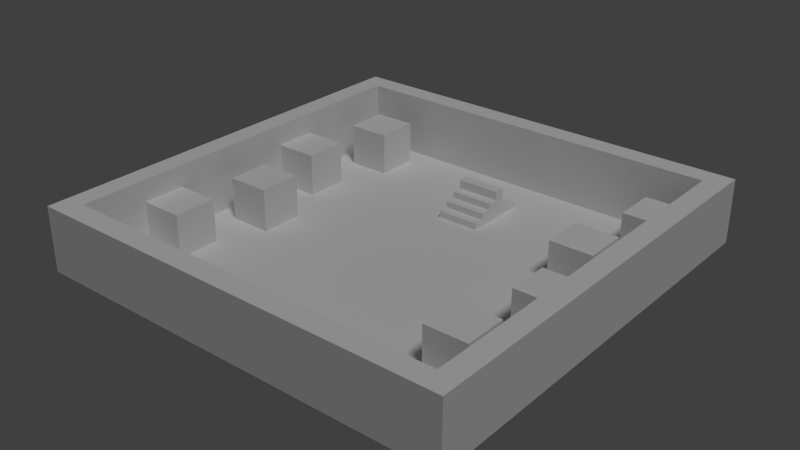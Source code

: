 # Source: test.blend  (saved by Blender 2.75.0; exported with 4.5.12 LTS)
import bpy
from mathutils import Matrix  # noqa: F401  (used for matrix-valued properties, if any)

bpy.ops.wm.read_factory_settings(use_empty=True)
scene = bpy.context.scene
scene.name = 'Scene'

# ---- collections
col_collection_1 = bpy.data.collections.new('Collection 1'); scene.collection.children.link(col_collection_1)

# ---- images (referenced by path relative to the original .blend; pixels are not part of the script)
import os
ASSET_DIR = os.environ.get("B2B_ASSET_DIR", "")  # directory of the original .blend (textures are referenced by path, not embedded)
HERE = os.path.dirname(os.path.abspath(__file__))  # packed textures are extracted next to this script under _unpacked/

def load_image(name, relpath, width, height, colorspace="sRGB"):
    """Load a texture the original file referenced (path relative to the .blend, or extracted next to this script)."""
    p = next((c for c in (os.path.join(HERE, relpath), os.path.join(ASSET_DIR, relpath)) if relpath and os.path.exists(c)), "")
    if p:
        img = bpy.data.images.load(p, check_existing=True)
        img.name = name
    else:  # same state as the original file: an image datablock whose file is absent (Cycles renders it pink)
        img = bpy.data.images.new(name, width, height)
        img.source = "FILE"
        img.filepath = "//" + (relpath or name)
    img.colorspace_settings.name = colorspace
    return img
img_instance = load_image('instance', 'tex/stairs-lm.jpg', 1024, 1024, 'sRGB')

# ---- materials (node trees are filled in below, after node groups)
mat_material_001 = bpy.data.materials.new('Material.001')
mat_material_001.alpha_threshold = 0.0
mat_material_001.roughness = 0.5

# ---- material node trees
mat_material_001.use_nodes = True; mat_material_001.node_tree.nodes.clear()
_N = mat_material_001.node_tree.nodes; _L = mat_material_001.node_tree.links
n0 = _N.new('ShaderNodeOutputMaterial'); n0.name = 'Material Output'; n0.location = (300, 300)
n1 = _N.new('ShaderNodeTexImage'); n1.name = 'Image Texture'; n1.location = (11, 582)
n1.width = 140
n1.image = img_instance
n2 = _N.new('ShaderNodeBsdfDiffuse'); n2.name = 'Diffuse BSDF'; n2.location = (10, 300)
_L.new(n2.outputs[0], n0.inputs[0])
n0.is_active_output = True

# ---- world
world_world = bpy.data.worlds.new('World'); scene.world = world_world
world_world.color = (0.05088, 0.05088, 0.05088)
world_world.use_sun_shadow = False
world_world.sun_shadow_jitter_overblur = 0.0
world_world.cycles.sampling_method = 'MANUAL'
world_world.cycles.sample_map_resolution = 256

# ---- lights
light_sun = bpy.data.lights.new('Sun', 'SUN')
light_sun.transmission_factor = 0.0
light_sun.angle = 0.1993
light_sun.energy = 1.0
light_sun.shadow_buffer_clip_start = 0.5
light_sun.shadow_soft_size = 0.1
light_sun.shadow_cascade_max_distance = 1000.0
light_sun.cycles.use_multiple_importance_sampling = False

# ---- meshes
me_cube_004 = bpy.data.meshes.new('Cube.004')
me_cube_004.from_pydata([(-1.0, 4.0, 2.235e-08), (-1.0, 4.0, 0.3), (-1.0, 4.5, 2.235e-08), (-1.0, 4.5, 0.3), (1.0, 4.0, 2.235e-08), (1.0, 4.0, 0.3), (1.0, 4.5, 2.235e-08), (1.0, 4.5, 0.3), (-1.0, 5.0, 2.235e-08), (-1.0, 5.0, 0.3), (1.0, 5.0, 2.235e-08), (1.0, 5.0, 0.3), (-1.0, 5.5, 2.235e-08), (-1.0, 5.5, 0.3), (1.0, 5.5, 2.235e-08), (1.0, 5.5, 0.3), (-1.0, 6.0, 2.235e-08), (-1.0, 6.0, 0.3), (1.0, 6.0, 2.235e-08), (1.0, 6.0, 0.3), (-1.0, 6.5, 2.235e-08), (-1.0, 6.5, 0.3), (1.0, 6.5, 2.235e-08), (1.0, 6.5, 0.3), (-1.0, 7.0, 2.235e-08), (-1.0, 7.0, 0.3), (1.0, 7.0, 2.235e-08), (1.0, 7.0, 0.3), (-1.0, 4.5, 0.6), (1.0, 4.5, 0.6), (-1.0, 5.0, 0.6), (1.0, 5.0, 0.6), (-1.0, 5.0, 0.9), (1.0, 5.0, 0.9), (-1.0, 5.5, 0.9), (1.0, 5.5, 0.9), (-1.0, 5.5, 1.3), (1.0, 5.5, 1.3), (-1.0, 6.0, 1.3), (1.0, 6.0, 1.3), (-1.0, 6.0, 0.6), (1.0, 6.0, 0.6), (-1.0, 6.5, 0.6), (1.0, 6.5, 0.6)], [], [(1, 3, 2, 0), (2, 3, 9, 8), (7, 5, 4, 6), (5, 1, 0, 4), (5, 7, 3, 1), (9, 11, 33, 32), (7, 6, 10, 11), (11, 9, 30, 31), (15, 14, 18, 19), (11, 10, 14, 15), (8, 9, 13, 12), (12, 13, 17, 16), (17, 13, 36, 38), (23, 22, 26, 27), (21, 17, 40, 42), (19, 18, 22, 23), (16, 17, 21, 20), (25, 27, 26, 24), (20, 21, 25, 24), (21, 23, 27, 25), (28, 29, 31, 30), (9, 3, 28, 30), (7, 11, 31, 29), (3, 7, 29, 28), (32, 33, 35, 34), (11, 15, 35, 33), (13, 9, 32, 34), (15, 13, 34, 35), (36, 37, 39, 38), (13, 15, 37, 36), (15, 19, 39, 37), (19, 17, 38, 39), (40, 41, 43, 42), (23, 21, 42, 43), (19, 23, 43, 41), (17, 19, 41, 40)])
_uv = me_cube_004.uv_layers.new(name='UVMap')
_uv.uv.foreach_set('vector', [0.434, 0.6, 0.434, 0.5, 0.4906, 0.5, 0.4906, 0.6, 0.4906, 0.5, 0.434, 0.5, 0.434, 0.4, 0.4906, 0.4, 0.1887, 0.1, 0.1887, 0.0, 0.2453, 0.0, 0.2453, 0.1, 1.0, 0.0, 1.0, 0.4, 0.9434, 0.4, 0.9434, 0.0, 0.7925, 0.4, 0.8868, 0.4, 0.8868, 0.8, 0.7925, 0.8, 0.6792, 0.4, 0.6792, 4.768e-08, 0.7925, 0.0, 0.7925, 0.4, 0.1887, 0.1, 0.2453, 0.1, 0.2453, 0.2, 0.1887, 0.2, 0.3774, 1.0, 0.3774, 0.6, 0.434, 0.6, 0.434, 1.0, 0.1887, 0.3, 0.2453, 0.3, 0.2453, 0.4, 0.1887, 0.4, 0.1887, 0.2, 0.2453, 0.2, 0.2453, 0.3, 0.1887, 0.3, 0.4906, 0.4, 0.434, 0.4, 0.434, 0.3, 0.4906, 0.3, 0.4906, 0.3, 0.434, 0.3, 0.434, 0.2, 0.4906, 0.2, 0.434, 0.2, 0.434, 0.3, 0.2453, 0.3, 0.2453, 0.2, 0.1887, 0.5, 0.2453, 0.5, 0.2453, 0.6, 0.1887, 0.6, 0.434, 0.1, 0.434, 0.2, 0.3774, 0.2, 0.3774, 0.1, 0.1887, 0.4, 0.2453, 0.4, 0.2453, 0.5, 0.1887, 0.5, 0.4906, 0.2, 0.434, 0.2, 0.434, 0.1, 0.4906, 0.1, 0.4906, 0.6, 0.4906, 1.0, 0.434, 1.0, 0.434, 0.6, 0.4906, 0.1, 0.434, 0.1, 0.434, 0.0, 0.4906, 0.0, 0.283, 1.0, 0.283, 0.6, 0.3774, 0.6, 0.3774, 1.0, 0.8868, 0.0, 0.8868, 0.4, 0.7925, 0.4, 0.7925, 2.384e-08, 0.434, 0.4, 0.434, 0.5, 0.3774, 0.5, 0.3774, 0.4, 0.1887, 0.1, 0.1887, 0.2, 0.1321, 0.2, 0.1321, 0.1, 0.8868, 0.4, 0.8868, 0.0, 0.9434, 0.0, 0.9434, 0.4, 0.283, 0.6, 0.283, 1.0, 0.1887, 1.0, 0.1887, 0.6, 0.1887, 0.2, 0.1887, 0.3, 0.07547, 0.3, 0.07547, 0.2, 0.434, 0.3, 0.434, 0.4, 0.3208, 0.4, 0.3208, 0.3, 0.7925, 0.4, 0.7925, 0.8, 0.6792, 0.8, 0.6792, 0.4, 0.1887, 0.6, 0.1887, 1.0, 0.09434, 1.0, 0.09434, 0.6, 0.4906, 0.4, 0.4906, 4.768e-08, 0.6792, 0.0, 0.6792, 0.4, 0.1887, 0.3, 0.1887, 0.4, 4.498e-08, 0.4, 0.0, 0.3, 0.4906, 0.8, 0.4906, 0.4, 0.6792, 0.4, 0.6792, 0.8, 0.09434, 0.6, 0.09434, 1.0, 0.0, 1.0, 0.0, 0.6, 0.9434, 0.8, 0.9434, 0.4, 1.0, 0.4, 1.0, 0.8, 0.1887, 0.4, 0.1887, 0.5, 0.1321, 0.5, 0.1321, 0.4, 0.8868, 0.8, 0.8868, 0.4, 0.9434, 0.4, 0.9434, 0.8])
me_cube_004.materials.append(mat_material_001)
me_cube_004.use_remesh_preserve_volume = False
me_cube_004.use_remesh_preserve_attributes = False
me_cube_004.use_mirror_vertex_groups = False
me_cube_004.update()
me_cube_003 = bpy.data.meshes.new('Cube.003')
me_cube_003.from_pydata([(-10.0, -9.0, 0.0), (-10.0, -9.0, 3.0), (-10.0, 9.0, 0.0), (-10.0, 9.0, 3.0), (-9.0, -9.0, 0.0), (-9.0, -9.0, 3.0), (-9.0, 9.0, 0.0), (-9.0, 9.0, 3.0), (-10.0, 10.0, 0.0), (-10.0, 10.0, 3.0), (-9.0, 10.0, 0.0), (-9.0, 10.0, 3.0), (-10.0, -10.0, 0.0), (-10.0, -10.0, 3.0), (-9.0, -10.0, 0.0), (-9.0, -10.0, 3.0), (9.0, 9.0, 0.0), (9.0, 9.0, 3.0), (9.0, 10.0, 0.0), (9.0, 10.0, 3.0), (10.0, 9.0, 0.0), (10.0, 9.0, 3.0), (10.0, 10.0, 0.0), (10.0, 10.0, 3.0), (9.0, -9.0, 0.0), (9.0, -9.0, 3.0), (10.0, -9.0, 0.0), (10.0, -9.0, 3.0), (9.0, -10.0, 0.0), (9.0, -10.0, 3.0), (10.0, -10.0, 0.0), (10.0, -10.0, 3.0)], [], [(1, 3, 2, 0), (7, 5, 4, 6), (5, 1, 13, 15), (5, 7, 3, 1), (9, 11, 10, 8), (3, 7, 11, 9), (2, 3, 9, 8), (10, 11, 19, 18), (15, 13, 12, 14), (15, 29, 25, 5), (1, 0, 12, 13), (11, 7, 17, 19), (7, 6, 16, 17), (21, 20, 22, 23), (20, 21, 27, 26), (19, 17, 21, 23), (18, 19, 23, 22), (27, 25, 29, 31), (17, 16, 24, 25), (21, 17, 25, 27), (29, 28, 30, 31), (26, 27, 31, 30), (14, 28, 29, 15), (4, 5, 25, 24)])
_uv = me_cube_003.uv_layers.new(name='UVMap')
_uv.uv.foreach_set('vector', [0.7632, 0.5, 0.7632, 0.02632, 0.8421, 0.02632, 0.8421, 0.5, 0.8421, 0.4737, 0.8421, 2.51e-08, 0.9211, 0.0, 0.9211, 0.4737, 0.02632, 0.02632, 0.0, 0.02632, 0.0, 5.019e-08, 0.02632, 5.019e-08, 0.02632, 0.02632, 0.02632, 0.5, 5.019e-08, 0.5, 0.0, 0.02632, 0.5263, 0.5263, 0.5263, 0.5, 0.6053, 0.5, 0.6053, 0.5263, 5.019e-08, 0.5, 0.02632, 0.5, 0.02632, 0.5263, 5.019e-08, 0.5263, 0.8421, 0.02632, 0.7632, 0.02632, 0.7632, 0.0, 0.8421, 0.0, 0.6053, 0.5, 0.5263, 0.5, 0.5263, 0.02632, 0.6053, 0.02632, 0.6842, 0.5, 0.6842, 0.5263, 0.6053, 0.5263, 0.6053, 0.5, 0.02632, 5.019e-08, 0.5, 0.0, 0.5, 0.02632, 0.02632, 0.02632, 0.7632, 0.5, 0.8421, 0.5, 0.8421, 0.5263, 0.7632, 0.5263, 0.02632, 0.5263, 0.02632, 0.5, 0.5, 0.5, 0.5, 0.5263, 0.07895, 1.0, 7.717e-08, 1.0, 0.0, 0.5263, 0.07895, 0.5263, 0.7632, 0.02632, 0.6842, 0.02632, 0.6842, 0.0, 0.7632, 2.51e-08, 0.6842, 0.02632, 0.7632, 0.02632, 0.7632, 0.5, 0.6842, 0.5, 0.5, 0.5263, 0.5, 0.5, 0.5263, 0.5, 0.5263, 0.5263, 0.6053, 0.02632, 0.5263, 0.02632, 0.5263, 0.0, 0.6053, 0.0, 0.5263, 0.02632, 0.5, 0.02632, 0.5, 0.0, 0.5263, 0.0, 0.9211, 0.0, 1.0, 0.0, 1.0, 0.4737, 0.9211, 0.4737, 0.5263, 0.5, 0.5, 0.5, 0.5, 0.02632, 0.5263, 0.02632, 0.6842, 0.02632, 0.6053, 0.02632, 0.6053, 0.0, 0.6842, 0.0, 0.6842, 0.5, 0.7632, 0.5, 0.7632, 0.5263, 0.6842, 0.5263, 0.6053, 0.5, 0.6053, 0.02632, 0.6842, 0.02632, 0.6842, 0.5, 0.9211, 0.9474, 0.8421, 0.9474, 0.8421, 0.4737, 0.9211, 0.4737])
me_cube_003.materials.append(mat_material_001)
me_cube_003.use_remesh_preserve_volume = False
me_cube_003.use_remesh_preserve_attributes = False
me_cube_003.use_mirror_vertex_groups = False
me_cube_003.update()
me_cube_001 = bpy.data.meshes.new('Cube.001')
me_cube_001.from_pydata([(-8.0, 6.0, 0.0), (-8.0, 6.0, 2.0), (-8.0, 8.0, 0.0), (-8.0, 8.0, 2.0), (-6.0, 6.0, 0.0), (-6.0, 6.0, 2.0), (-6.0, 8.0, 0.0), (-6.0, 8.0, 2.0), (7.0, 6.0, 0.0), (7.0, 6.0, 2.0), (7.0, 8.0, 0.0), (7.0, 8.0, 2.0), (9.0, 6.0, 0.0), (9.0, 6.0, 2.0), (9.0, 8.0, 0.0), (9.0, 8.0, 2.0), (-9.0, 2.0, 0.0), (-9.0, 2.0, 2.0), (-9.0, 4.0, 0.0), (-9.0, 4.0, 2.0), (-7.0, 2.0, 0.0), (-7.0, 2.0, 2.0), (-7.0, 4.0, 0.0), (-7.0, 4.0, 2.0), (6.0, 2.0, 0.0), (6.0, 2.0, 2.0), (6.0, 4.0, 0.0), (6.0, 4.0, 2.0), (8.0, 2.0, 0.0), (8.0, 2.0, 2.0), (8.0, 4.0, 0.0), (8.0, 4.0, 2.0), (-8.0, -2.0, 0.0), (-8.0, -2.0, 2.0), (-8.0, 0.0, 0.0), (-8.0, 0.0, 2.0), (-6.0, -2.0, 0.0), (-6.0, -2.0, 2.0), (-6.0, 0.0, 0.0), (-6.0, 0.0, 2.0), (7.0, -2.0, 0.0), (7.0, -2.0, 2.0), (7.0, 0.0, 0.0), (7.0, 0.0, 2.0), (9.0, -2.0, 0.0), (9.0, -2.0, 2.0), (9.0, 0.0, 0.0), (9.0, 0.0, 2.0), (-9.0, -6.0, 0.0), (-9.0, -6.0, 2.0), (-9.0, -4.0, 0.0), (-9.0, -4.0, 2.0), (-7.0, -6.0, 0.0), (-7.0, -6.0, 2.0), (-7.0, -4.0, 0.0), (-7.0, -4.0, 2.0), (6.0, -6.0, 0.0), (6.0, -6.0, 2.0), (6.0, -4.0, 0.0), (6.0, -4.0, 2.0), (8.0, -6.0, 0.0), (8.0, -6.0, 2.0), (8.0, -4.0, 0.0), (8.0, -4.0, 2.0)], [], [(1, 3, 2, 0), (3, 7, 6, 2), (7, 5, 4, 6), (5, 1, 0, 4), (5, 7, 3, 1), (9, 11, 10, 8), (11, 15, 14, 10), (15, 13, 12, 14), (13, 9, 8, 12), (13, 15, 11, 9), (17, 19, 18, 16), (19, 23, 22, 18), (23, 21, 20, 22), (21, 17, 16, 20), (21, 23, 19, 17), (25, 27, 26, 24), (27, 31, 30, 26), (31, 29, 28, 30), (29, 25, 24, 28), (29, 31, 27, 25), (33, 35, 34, 32), (35, 39, 38, 34), (39, 37, 36, 38), (37, 33, 32, 36), (37, 39, 35, 33), (41, 43, 42, 40), (43, 47, 46, 42), (47, 45, 44, 46), (45, 41, 40, 44), (45, 47, 43, 41), (49, 51, 50, 48), (51, 55, 54, 50), (55, 53, 52, 54), (53, 49, 48, 52), (53, 55, 51, 49), (57, 59, 58, 56), (59, 63, 62, 58), (63, 61, 60, 62), (61, 57, 56, 60), (61, 63, 59, 57)])
_uv = me_cube_001.uv_layers.new(name='UVMap')
_uv.uv.foreach_set('vector', [0.7143, 0.4286, 0.7143, 0.2857, 0.8571, 0.2857, 0.8571, 0.4286, 0.2857, 0.1429, 0.1429, 0.1429, 0.1429, 1.022e-07, 0.2857, 0.0, 0.8571, 0.1429, 0.8571, 0.2857, 0.7143, 0.2857, 0.7143, 0.1429, 0.5714, 0.4286, 0.7143, 0.4286, 0.7143, 0.5714, 0.5714, 0.5714, 0.2857, 0.8571, 0.2857, 1.0, 0.1429, 1.0, 0.1429, 0.8571, 0.5714, 0.1429, 0.5714, 0.0, 0.7143, 0.0, 0.7143, 0.1429, 0.1429, 0.4286, 0.0, 0.4286, 0.0, 0.2857, 0.1429, 0.2857, 0.1429, 0.8571, 3.406e-08, 0.8571, 0.0, 0.7143, 0.1429, 0.7143, 0.4286, 0.7143, 0.5714, 0.7143, 0.5714, 0.8571, 0.4286, 0.8571, 0.8571, 0.5714, 0.8571, 0.7143, 0.7143, 0.7143, 0.7143, 0.5714, 0.4286, 0.5714, 0.4286, 0.4286, 0.5714, 0.4286, 0.5714, 0.5714, 0.7143, 0.8571, 0.7143, 0.7143, 0.8571, 0.7143, 0.8571, 0.8571, 0.1429, 0.5714, 0.1429, 0.4286, 0.2857, 0.4286, 0.2857, 0.5714, 0.0, 0.8571, 0.1429, 0.8571, 0.1429, 1.0, 0.0, 1.0, 0.2857, 0.1429, 0.2857, 0.2857, 0.1429, 0.2857, 0.1429, 0.1429, 0.2857, 0.5714, 0.2857, 0.4286, 0.4286, 0.4286, 0.4286, 0.5714, 0.5714, 0.1429, 0.7143, 0.1429, 0.7143, 0.2857, 0.5714, 0.2857, 0.7143, 0.1429, 0.7143, 1.703e-08, 0.8571, 0.0, 0.8571, 0.1429, 0.2857, 0.5714, 0.4286, 0.5714, 0.4286, 0.7143, 0.2857, 0.7143, 0.7143, 0.5714, 0.7143, 0.7143, 0.5714, 0.7143, 0.5714, 0.5714, 0.4286, 0.4286, 0.4286, 0.2857, 0.5714, 0.2857, 0.5714, 0.4286, 1.703e-08, 0.7143, 0.0, 0.5714, 0.1429, 0.5714, 0.1429, 0.7143, 0.4286, 0.2857, 0.4286, 0.1429, 0.5714, 0.1429, 0.5714, 0.2857, 0.5714, 0.2857, 0.7143, 0.2857, 0.7143, 0.4286, 0.5714, 0.4286, 0.1429, 0.7143, 0.2857, 0.7143, 0.2857, 0.8571, 0.1429, 0.8571, 0.2857, 0.1429, 0.2857, 1.249e-08, 0.4286, 0.0, 0.4286, 0.1429, 0.4286, 0.7143, 0.4286, 0.8571, 0.2857, 0.8571, 0.2857, 0.7143, 1.703e-08, 0.5714, 0.0, 0.4286, 0.1429, 0.4286, 0.1429, 0.5714, 0.7143, 0.4286, 0.8571, 0.4286, 0.8571, 0.5714, 0.7143, 0.5714, 0.4286, 0.5714, 0.5714, 0.5714, 0.5714, 0.7143, 0.4286, 0.7143, 0.1429, 0.4286, 0.1429, 0.2857, 0.2857, 0.2857, 0.2857, 0.4286, 0.7143, 0.7143, 0.7143, 0.8571, 0.5714, 0.8571, 0.5714, 0.7143, 1.703e-08, 0.1429, 0.0, 6.812e-08, 0.1429, 0.0, 0.1429, 0.1429, 0.8571, 0.0, 1.0, 0.0, 1.0, 0.1429, 0.8571, 0.1429, 0.8571, 0.1429, 1.0, 0.1429, 1.0, 0.2857, 0.8571, 0.2857, 0.2857, 0.2857, 0.2857, 0.1429, 0.4286, 0.1429, 0.4286, 0.2857, 0.2857, 0.2857, 0.4286, 0.2857, 0.4286, 0.4286, 0.2857, 0.4286, 0.4286, 0.1429, 0.4286, 0.0, 0.5714, 0.0, 0.5714, 0.1429, 0.1429, 0.5714, 0.2857, 0.5714, 0.2857, 0.7143, 0.1429, 0.7143, 0.1429, 0.1429, 0.1429, 0.2857, 0.0, 0.2857, 0.0, 0.1429])
me_cube_001.materials.append(mat_material_001)
me_cube_001.use_remesh_preserve_volume = False
me_cube_001.use_remesh_preserve_attributes = False
me_cube_001.use_mirror_vertex_groups = False
me_cube_001.update()
me_plane = bpy.data.meshes.new('Plane')
me_plane.from_pydata([(-10.0, -10.0, 0.0), (10.0, -10.0, 0.0), (-10.0, 10.0, 0.0), (10.0, 10.0, 0.0)], [], [(0, 1, 3, 2)])
_uv = me_plane.uv_layers.new(name='UVMap')
_uv.uv.foreach_set('vector', [0.0, 9.537e-08, 1.0, 0.0, 1.0, 1.0, 9.537e-08, 1.0])
me_plane.materials.append(mat_material_001)
me_plane.use_remesh_preserve_volume = False
me_plane.use_remesh_preserve_attributes = False
me_plane.use_mirror_vertex_groups = False
me_plane.update()

# ---- objects
ob_stairs_col = bpy.data.objects.new('stairs-col', me_cube_004)
ob_sun = bpy.data.objects.new('Sun', light_sun)
ob_wall_col = bpy.data.objects.new('wall-col', me_cube_003)
ob_box_col = bpy.data.objects.new('box-col', me_cube_001)
ob_floor_col = bpy.data.objects.new('floor-col', me_plane)

# ---- transforms, parenting, visibility, modifiers, constraints
ob_stairs_col.location = (0.0, 0.0, 0.0)
ob_stairs_col.lineart.crease_threshold = 0.0
ob_sun.location = (2.515, -9.981, 13.47)
ob_sun.rotation_euler = (0.07366, 0.5541, -0.4003)
ob_sun.lineart.crease_threshold = 0.0
ob_wall_col.location = (0.0, 0.0, 0.0)
ob_wall_col.lineart.crease_threshold = 0.0
ob_box_col.location = (0.0, 0.0, 0.0)
ob_box_col.lineart.crease_threshold = 0.0
ob_floor_col.location = (0.0, 0.0, 0.0)
ob_floor_col.lineart.crease_threshold = 0.0

# ---- collection membership
col_collection_1.objects.link(ob_stairs_col)
col_collection_1.objects.link(ob_sun)
col_collection_1.objects.link(ob_wall_col)
col_collection_1.objects.link(ob_box_col)
col_collection_1.objects.link(ob_floor_col)

# ---- scene / render settings (as saved in the file)
scene.frame_start = 1; scene.frame_end = 250; scene.frame_set(1)
scene.render.engine = 'CYCLES'
scene.render.resolution_percentage = 50
scene.render.dither_intensity = 0.0
scene.cycles.use_denoising = False
scene.cycles.samples = 10
scene.cycles.sampling_pattern = 'TABULATED_SOBOL'
scene.cycles.light_sampling_threshold = 0.0
scene.cycles.use_adaptive_sampling = False
scene.cycles.use_light_tree = False
scene.cycles.blur_glossy = 0.0
scene.cycles.pixel_filter_type = 'GAUSSIAN'
scene.cycles.sample_clamp_indirect = 0.0
scene.view_settings.view_transform = 'Standard'
bpy.context.view_layer.update()

# ---- added for rendering (the .blend has no active camera): camera
cam_auto = bpy.data.cameras.new('AutoCamera')
cam_auto.lens = 50.0
cam_auto.sensor_width = 36.0
cam_auto.clip_end = 1000.0
ob_auto_camera = bpy.data.objects.new('AutoCamera', cam_auto)
scene.collection.objects.link(ob_auto_camera)
ob_auto_camera.location = (26.3161, -31.5793, 22.5529)
ob_auto_camera.rotation_euler = (1.09748, -7.21219e-08, 0.694738)
scene.camera = ob_auto_camera
bpy.context.view_layer.update()
